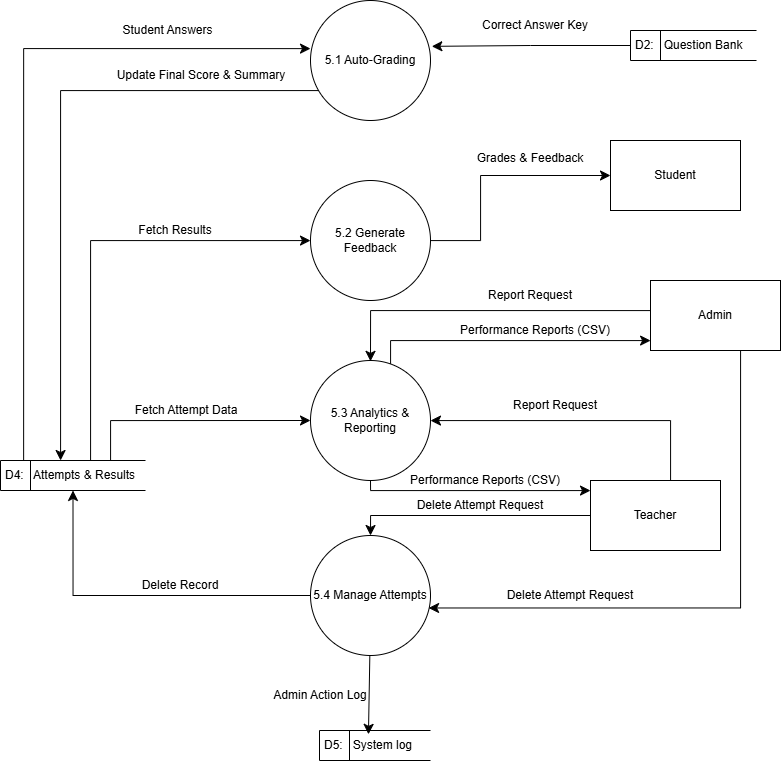

The diagram above was exported from draw.io. Its source (the exported page's mxGraphModel, read from the mxfile embedded in the PNG):
<mxGraphModel dx="1597" dy="903" grid="1" gridSize="10" guides="1" tooltips="1" connect="1" arrows="1" fold="1" page="1" pageScale="1" pageWidth="827" pageHeight="1169" math="0" shadow="0">
  <root>
    <mxCell id="0" />
    <mxCell id="1" parent="0" />
    <mxCell id="XHz9U7uQyWksvgli6eFn-1" parent="1" style="rounded=0;whiteSpace=wrap;html=1;" value="Student" vertex="1">
      <mxGeometry height="70" width="130" x="630" y="290" as="geometry" />
    </mxCell>
    <mxCell id="XHz9U7uQyWksvgli6eFn-26" edge="1" parent="1" source="XHz9U7uQyWksvgli6eFn-2" style="edgeStyle=orthogonalEdgeStyle;rounded=0;orthogonalLoop=1;jettySize=auto;html=1;fontSize=12;startSize=8;endSize=8;" target="XHz9U7uQyWksvgli6eFn-9">
      <mxGeometry relative="1" as="geometry">
        <Array as="points">
          <mxPoint x="690" y="570" />
        </Array>
      </mxGeometry>
    </mxCell>
    <mxCell id="XHz9U7uQyWksvgli6eFn-40" edge="1" parent="1" source="XHz9U7uQyWksvgli6eFn-2" style="edgeStyle=orthogonalEdgeStyle;rounded=0;orthogonalLoop=1;jettySize=auto;html=1;fontSize=12;startSize=8;endSize=8;" target="XHz9U7uQyWksvgli6eFn-11">
      <mxGeometry relative="1" as="geometry">
        <Array as="points">
          <mxPoint x="390" y="665" />
        </Array>
      </mxGeometry>
    </mxCell>
    <mxCell id="XHz9U7uQyWksvgli6eFn-2" parent="1" style="rounded=0;whiteSpace=wrap;html=1;" value="Teacher" vertex="1">
      <mxGeometry height="70" width="130" x="610" y="630" as="geometry" />
    </mxCell>
    <mxCell id="XHz9U7uQyWksvgli6eFn-23" edge="1" parent="1" source="XHz9U7uQyWksvgli6eFn-3" style="edgeStyle=orthogonalEdgeStyle;rounded=0;orthogonalLoop=1;jettySize=auto;html=1;fontSize=12;startSize=8;endSize=8;exitX=0;exitY=0.5;exitDx=0;exitDy=0;">
      <mxGeometry relative="1" as="geometry">
        <Array as="points">
          <mxPoint x="670" y="460" />
          <mxPoint x="390" y="460" />
        </Array>
        <mxPoint x="659.94" y="480.0588235294117" as="sourcePoint" />
        <mxPoint x="389.9988235294118" y="510.8491752449372" as="targetPoint" />
      </mxGeometry>
    </mxCell>
    <mxCell id="XHz9U7uQyWksvgli6eFn-3" parent="1" style="rounded=0;whiteSpace=wrap;html=1;" value="Admin" vertex="1">
      <mxGeometry height="70" width="130" x="670" y="430" as="geometry" />
    </mxCell>
    <mxCell id="XHz9U7uQyWksvgli6eFn-28" edge="1" parent="1" source="XHz9U7uQyWksvgli6eFn-4" style="edgeStyle=orthogonalEdgeStyle;rounded=0;orthogonalLoop=1;jettySize=auto;html=1;entryX=1.011;entryY=0.382;entryDx=0;entryDy=0;fontSize=12;startSize=8;endSize=8;entryPerimeter=0;" target="XHz9U7uQyWksvgli6eFn-7">
      <mxGeometry relative="1" as="geometry">
        <Array as="points" />
      </mxGeometry>
    </mxCell>
    <mxCell id="XHz9U7uQyWksvgli6eFn-4" parent="1" style="html=1;dashed=0;whiteSpace=wrap;shape=mxgraph.dfd.dataStoreID;align=left;spacingLeft=3;points=[[0,0],[0.5,0],[1,0],[0,0.5],[1,0.5],[0,1],[0.5,1],[1,1]];" value="D2:&amp;nbsp; &amp;nbsp;Question Bank" vertex="1">
      <mxGeometry height="30" width="126" x="650" y="180" as="geometry" />
    </mxCell>
    <mxCell id="XHz9U7uQyWksvgli6eFn-32" edge="1" parent="1" source="XHz9U7uQyWksvgli6eFn-5" style="edgeStyle=orthogonalEdgeStyle;rounded=0;orthogonalLoop=1;jettySize=auto;html=1;entryX=0;entryY=0.5;entryDx=0;entryDy=0;fontSize=12;startSize=8;endSize=8;" target="XHz9U7uQyWksvgli6eFn-9">
      <mxGeometry relative="1" as="geometry">
        <Array as="points">
          <mxPoint x="130" y="570" />
        </Array>
      </mxGeometry>
    </mxCell>
    <mxCell id="XHz9U7uQyWksvgli6eFn-53" edge="1" parent="1" source="XHz9U7uQyWksvgli6eFn-5" style="edgeStyle=orthogonalEdgeStyle;rounded=0;orthogonalLoop=1;jettySize=auto;html=1;fontSize=12;startSize=8;endSize=8;" target="XHz9U7uQyWksvgli6eFn-10">
      <mxGeometry relative="1" as="geometry">
        <Array as="points">
          <mxPoint x="110" y="390" />
        </Array>
      </mxGeometry>
    </mxCell>
    <mxCell id="XHz9U7uQyWksvgli6eFn-5" parent="1" style="html=1;dashed=0;whiteSpace=wrap;shape=mxgraph.dfd.dataStoreID;align=left;spacingLeft=3;points=[[0,0],[0.5,0],[1,0],[0,0.5],[1,0.5],[0,1],[0.5,1],[1,1]];" value="D4:&amp;nbsp; &amp;nbsp;Attempts &amp;amp; Results" vertex="1">
      <mxGeometry height="30" width="145" x="20" y="610" as="geometry" />
    </mxCell>
    <mxCell id="XHz9U7uQyWksvgli6eFn-6" parent="1" style="html=1;dashed=0;whiteSpace=wrap;shape=mxgraph.dfd.dataStoreID;align=left;spacingLeft=3;points=[[0,0],[0.5,0],[1,0],[0,0.5],[1,0.5],[0,1],[0.5,1],[1,1]];" value="D5:&amp;nbsp; &amp;nbsp;System log" vertex="1">
      <mxGeometry height="30" width="111" x="339" y="880" as="geometry" />
    </mxCell>
    <mxCell id="XHz9U7uQyWksvgli6eFn-30" edge="1" parent="1" source="XHz9U7uQyWksvgli6eFn-7" style="edgeStyle=orthogonalEdgeStyle;rounded=0;orthogonalLoop=1;jettySize=auto;html=1;fontSize=12;startSize=8;endSize=8;" target="XHz9U7uQyWksvgli6eFn-5">
      <mxGeometry relative="1" as="geometry">
        <Array as="points">
          <mxPoint x="80" y="240" />
        </Array>
      </mxGeometry>
    </mxCell>
    <mxCell id="XHz9U7uQyWksvgli6eFn-7" parent="1" style="ellipse;whiteSpace=wrap;html=1;aspect=fixed;" value="5.1 Auto-Grading" vertex="1">
      <mxGeometry height="120" width="120" x="330" y="150" as="geometry" />
    </mxCell>
    <mxCell id="XHz9U7uQyWksvgli6eFn-44" edge="1" parent="1" source="XHz9U7uQyWksvgli6eFn-9" style="edgeStyle=orthogonalEdgeStyle;rounded=0;orthogonalLoop=1;jettySize=auto;html=1;fontSize=12;startSize=8;endSize=8;">
      <mxGeometry relative="1" as="geometry">
        <Array as="points">
          <mxPoint x="410" y="490" />
          <mxPoint x="670" y="490" />
        </Array>
        <mxPoint x="670" y="490" as="targetPoint" />
      </mxGeometry>
    </mxCell>
    <mxCell id="XHz9U7uQyWksvgli6eFn-46" edge="1" parent="1" source="XHz9U7uQyWksvgli6eFn-9" style="edgeStyle=orthogonalEdgeStyle;rounded=0;orthogonalLoop=1;jettySize=auto;html=1;fontSize=12;startSize=8;endSize=8;exitX=0.5;exitY=1;exitDx=0;exitDy=0;" target="XHz9U7uQyWksvgli6eFn-2">
      <mxGeometry relative="1" as="geometry">
        <Array as="points">
          <mxPoint x="390" y="640" />
        </Array>
      </mxGeometry>
    </mxCell>
    <mxCell id="XHz9U7uQyWksvgli6eFn-9" parent="1" style="ellipse;whiteSpace=wrap;html=1;aspect=fixed;" value="5.3&amp;nbsp;Analytics &amp;amp; Reporting" vertex="1">
      <mxGeometry height="120" width="120" x="330" y="510" as="geometry" />
    </mxCell>
    <mxCell id="XHz9U7uQyWksvgli6eFn-19" edge="1" parent="1" source="XHz9U7uQyWksvgli6eFn-10" style="edgeStyle=orthogonalEdgeStyle;rounded=0;orthogonalLoop=1;jettySize=auto;html=1;fontSize=12;startSize=8;endSize=8;" target="XHz9U7uQyWksvgli6eFn-1">
      <mxGeometry relative="1" as="geometry">
        <Array as="points">
          <mxPoint x="500" y="390" />
          <mxPoint x="500" y="325" />
        </Array>
      </mxGeometry>
    </mxCell>
    <mxCell id="XHz9U7uQyWksvgli6eFn-10" parent="1" style="ellipse;whiteSpace=wrap;html=1;aspect=fixed;" value="5.2&amp;nbsp;Generate Feedback" vertex="1">
      <mxGeometry height="120" width="120" x="330" y="330" as="geometry" />
    </mxCell>
    <mxCell id="XHz9U7uQyWksvgli6eFn-34" edge="1" parent="1" source="XHz9U7uQyWksvgli6eFn-11" style="edgeStyle=orthogonalEdgeStyle;rounded=0;orthogonalLoop=1;jettySize=auto;html=1;entryX=0.5;entryY=1;entryDx=0;entryDy=0;fontSize=12;startSize=8;endSize=8;" target="XHz9U7uQyWksvgli6eFn-5">
      <mxGeometry relative="1" as="geometry" />
    </mxCell>
    <mxCell id="XHz9U7uQyWksvgli6eFn-11" parent="1" style="ellipse;whiteSpace=wrap;html=1;aspect=fixed;" value="5.4&amp;nbsp;Manage Attempts" vertex="1">
      <mxGeometry height="120" width="120" x="330" y="685" as="geometry" />
    </mxCell>
    <mxCell id="XHz9U7uQyWksvgli6eFn-22" parent="1" style="text;html=1;whiteSpace=wrap;strokeColor=none;fillColor=none;align=center;verticalAlign=middle;rounded=0;" value="Grades &amp;amp; Feedback" vertex="1">
      <mxGeometry height="15" width="140" x="479.5" y="300" as="geometry" />
    </mxCell>
    <mxCell id="XHz9U7uQyWksvgli6eFn-24" parent="1" style="text;html=1;whiteSpace=wrap;strokeColor=none;fillColor=none;align=center;verticalAlign=middle;rounded=0;" value="Report Request" vertex="1">
      <mxGeometry height="30" width="110" x="494.5" y="430" as="geometry" />
    </mxCell>
    <mxCell id="XHz9U7uQyWksvgli6eFn-27" parent="1" style="text;html=1;whiteSpace=wrap;strokeColor=none;fillColor=none;align=center;verticalAlign=middle;rounded=0;" value="Report Request" vertex="1">
      <mxGeometry height="30" width="110" x="520" y="540" as="geometry" />
    </mxCell>
    <mxCell id="XHz9U7uQyWksvgli6eFn-29" parent="1" style="text;html=1;whiteSpace=wrap;strokeColor=none;fillColor=none;align=center;verticalAlign=middle;rounded=0;" value="Correct Answer Key" vertex="1">
      <mxGeometry height="30" width="120" x="494.5" y="160" as="geometry" />
    </mxCell>
    <mxCell id="XHz9U7uQyWksvgli6eFn-31" parent="1" style="text;html=1;whiteSpace=wrap;strokeColor=none;fillColor=none;align=center;verticalAlign=middle;rounded=0;" value="Update Final Score &amp;amp; Summary" vertex="1">
      <mxGeometry height="30" width="237.5" x="101.5" y="210" as="geometry" />
    </mxCell>
    <mxCell id="XHz9U7uQyWksvgli6eFn-33" parent="1" style="text;html=1;whiteSpace=wrap;strokeColor=none;fillColor=none;align=center;verticalAlign=middle;rounded=0;" value="Fetch Attempt Data" vertex="1">
      <mxGeometry height="20" width="120" x="146" y="550" as="geometry" />
    </mxCell>
    <mxCell id="XHz9U7uQyWksvgli6eFn-35" parent="1" style="text;html=1;whiteSpace=wrap;strokeColor=none;fillColor=none;align=center;verticalAlign=middle;rounded=0;" value="Delete Record" vertex="1">
      <mxGeometry height="30" width="120" x="140" y="720" as="geometry" />
    </mxCell>
    <mxCell id="XHz9U7uQyWksvgli6eFn-36" edge="1" parent="1" source="XHz9U7uQyWksvgli6eFn-11" style="edgeStyle=none;curved=1;rounded=0;orthogonalLoop=1;jettySize=auto;html=1;entryX=0.441;entryY=0.128;entryDx=0;entryDy=0;entryPerimeter=0;fontSize=12;startSize=8;endSize=8;" target="XHz9U7uQyWksvgli6eFn-6">
      <mxGeometry relative="1" as="geometry" />
    </mxCell>
    <mxCell id="XHz9U7uQyWksvgli6eFn-37" parent="1" style="text;html=1;whiteSpace=wrap;strokeColor=none;fillColor=none;align=center;verticalAlign=middle;rounded=0;" value="Admin Action Log" vertex="1">
      <mxGeometry height="30" width="120" x="280" y="830" as="geometry" />
    </mxCell>
    <mxCell id="XHz9U7uQyWksvgli6eFn-41" parent="1" style="text;html=1;whiteSpace=wrap;strokeColor=none;fillColor=none;align=center;verticalAlign=middle;rounded=0;" value="Delete Attempt Request" vertex="1">
      <mxGeometry height="30" width="160" x="420" y="640" as="geometry" />
    </mxCell>
    <mxCell id="XHz9U7uQyWksvgli6eFn-42" edge="1" parent="1" source="XHz9U7uQyWksvgli6eFn-3" style="edgeStyle=orthogonalEdgeStyle;rounded=0;orthogonalLoop=1;jettySize=auto;html=1;entryX=0.984;entryY=0.604;entryDx=0;entryDy=0;entryPerimeter=0;fontSize=12;startSize=8;endSize=8;" target="XHz9U7uQyWksvgli6eFn-11">
      <mxGeometry relative="1" as="geometry">
        <Array as="points">
          <mxPoint x="760" y="757" />
        </Array>
      </mxGeometry>
    </mxCell>
    <mxCell id="XHz9U7uQyWksvgli6eFn-43" parent="1" style="text;html=1;whiteSpace=wrap;strokeColor=none;fillColor=none;align=center;verticalAlign=middle;rounded=0;" value="Delete Attempt Request" vertex="1">
      <mxGeometry height="30" width="160" x="510" y="730" as="geometry" />
    </mxCell>
    <mxCell id="XHz9U7uQyWksvgli6eFn-45" parent="1" style="text;html=1;whiteSpace=wrap;strokeColor=none;fillColor=none;align=center;verticalAlign=middle;rounded=0;" value="Performance Reports (CSV)" vertex="1">
      <mxGeometry height="20" width="170" x="469.5" y="470" as="geometry" />
    </mxCell>
    <mxCell id="XHz9U7uQyWksvgli6eFn-47" parent="1" style="text;html=1;whiteSpace=wrap;strokeColor=none;fillColor=none;align=center;verticalAlign=middle;rounded=0;" value="Performance Reports (CSV)" vertex="1">
      <mxGeometry height="20" width="170" x="420" y="620" as="geometry" />
    </mxCell>
    <mxCell id="XHz9U7uQyWksvgli6eFn-49" edge="1" parent="1" style="edgeStyle=orthogonalEdgeStyle;rounded=0;orthogonalLoop=1;jettySize=auto;html=1;entryX=0.058;entryY=0.401;entryDx=0;entryDy=0;entryPerimeter=0;fontSize=12;startSize=8;endSize=8;">
      <mxGeometry relative="1" as="geometry">
        <Array as="points">
          <mxPoint x="43.04" y="198" />
        </Array>
        <mxPoint x="43.130909090908894" y="610" as="sourcePoint" />
        <mxPoint x="329.99999999999983" y="198.1199999999999" as="targetPoint" />
      </mxGeometry>
    </mxCell>
    <mxCell id="XHz9U7uQyWksvgli6eFn-51" parent="1" style="text;html=1;whiteSpace=wrap;strokeColor=none;fillColor=none;align=center;verticalAlign=middle;rounded=0;" value="Student Answers" vertex="1">
      <mxGeometry height="20" width="135" x="120" y="170" as="geometry" />
    </mxCell>
    <mxCell id="XHz9U7uQyWksvgli6eFn-54" parent="1" style="text;html=1;whiteSpace=wrap;strokeColor=none;fillColor=none;align=center;verticalAlign=middle;rounded=0;" value="Fetch Results" vertex="1">
      <mxGeometry height="20" width="110" x="140" y="370" as="geometry" />
    </mxCell>
  </root>
</mxGraphModel>